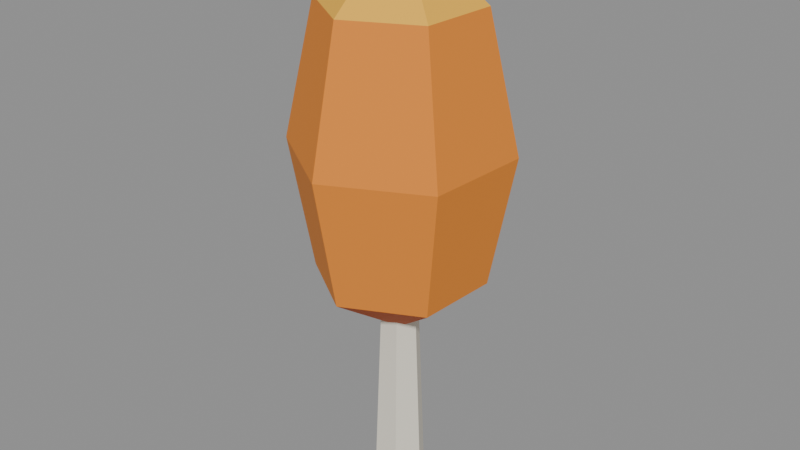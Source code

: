 # Source: tree_small_fall.blend  (saved by Blender 5.2.45; exported with 4.5.12 LTS)
import bpy
from mathutils import Matrix  # noqa: F401  (used for matrix-valued properties, if any)

bpy.ops.wm.read_factory_settings(use_empty=True)
scene = bpy.context.scene
scene.name = 'Scene'

# ---- collections
col_col_lowpoly = bpy.data.collections.new('COL_LowPoly'); scene.collection.children.link(col_col_lowpoly)

# ---- images (referenced by path relative to the original .blend; pixels are not part of the script)
import os
ASSET_DIR = os.environ.get("B2B_ASSET_DIR", "")  # directory of the original .blend (textures are referenced by path, not embedded)
HERE = os.path.dirname(os.path.abspath(__file__))  # packed textures are extracted next to this script under _unpacked/

def load_image(name, relpath, width, height, colorspace="sRGB"):
    """Load a texture the original file referenced (path relative to the .blend, or extracted next to this script)."""
    p = next((c for c in (os.path.join(HERE, relpath), os.path.join(ASSET_DIR, relpath)) if relpath and os.path.exists(c)), "")
    if p:
        img = bpy.data.images.load(p, check_existing=True)
        img.name = name
    else:  # same state as the original file: an image datablock whose file is absent (Cycles renders it pink)
        img = bpy.data.images.new(name, width, height)
        img.source = "FILE"
        img.filepath = "//" + (relpath or name)
    img.colorspace_settings.name = colorspace
    return img
img_tree_small_fall_basecolor = load_image('tree_small_fall_BaseColor', '_unpacked/tree_small_fall_BaseColor.60b9ffa3.png', 128, 32, 'sRGB')
img_tree_small_fall_maskmap = load_image('tree_small_fall_MaskMap', '_unpacked/tree_small_fall_MaskMap.428802ce.png', 128, 32, 'Non-Color')

# ---- materials (node trees are filled in below, after node groups)
mat_m_tree_small_fall = bpy.data.materials.new('M_tree_small_fall')

# ---- material node trees
mat_m_tree_small_fall.use_nodes = True; mat_m_tree_small_fall.node_tree.nodes.clear()
_N = mat_m_tree_small_fall.node_tree.nodes; _L = mat_m_tree_small_fall.node_tree.links
n0 = _N.new('ShaderNodeBsdfPrincipled'); n0.name = 'Principled BSDF'; n0.location = (-200, 100)
n0.inputs[10].default_value = 0.005
n1 = _N.new('ShaderNodeOutputMaterial'); n1.name = 'Material Output'; n1.location = (200, 100)
n2 = _N.new('ShaderNodeTexImage'); n2.name = 'Image Texture'; n2.location = (0, 0)
n2.image = img_tree_small_fall_basecolor
n2.interpolation = 'Closest'
n3 = _N.new('ShaderNodeTexImage'); n3.name = 'Image Texture.001'; n3.location = (0, 0)
n3.image = img_tree_small_fall_maskmap
n3.interpolation = 'Closest'
n4 = _N.new('ShaderNodeSeparateColor'); n4.name = 'Separate Color'; n4.location = (0, 0)
n5 = _N.new('ShaderNodeMath'); n5.name = 'Math'; n5.location = (0, 0)
n5.operation = 'SUBTRACT'
n5.inputs[0].default_value = 1.0
_L.new(n0.outputs[0], n1.inputs[0])
_L.new(n2.outputs[0], n0.inputs[0])
_L.new(n3.outputs[0], n4.inputs[0])
_L.new(n4.outputs[0], n0.inputs[1])
_L.new(n3.outputs[1], n5.inputs[1])
_L.new(n5.outputs[0], n0.inputs[2])
n1.is_active_output = True

# ---- meshes
me_tree_small_fall = bpy.data.meshes.new('tree_small_fall')
me_tree_small_fall.from_pydata([(0.045, 0.0, 0.0), (0.0225, 0.03897, 0.0), (-0.0225, 0.03897, 0.0), (-0.045, 5.511e-18, 0.0), (-0.0225, -0.03897, 0.0), (0.0225, -0.03897, 0.0), (0.0315, 0.0, 0.35), (0.01575, 0.02728, 0.35), (-0.01575, 0.02728, 0.35), (-0.0315, 3.858e-18, 0.35), (-0.01575, -0.02728, 0.35), (0.01575, -0.02728, 0.35), (0.0, 0.0, 0.2906), (-0.1171, 0.07739, 0.3896), (-0.1256, -0.06276, 0.3896), (-0.008448, -0.1401, 0.3896), (0.1171, -0.07739, 0.3896), (0.1256, 0.06276, 0.3896), (0.008448, 0.1401, 0.3896), (-0.1502, 0.09922, 0.6074), (-0.161, -0.08046, 0.6074), (-0.01083, -0.1797, 0.6074), (0.1502, -0.09922, 0.6074), (0.161, 0.08046, 0.6074), (0.01083, 0.1797, 0.6074), (-0.1081, 0.07144, 0.8331), (-0.1159, -0.05793, 0.8331), (-0.007799, -0.1294, 0.8331), (0.1081, -0.07144, 0.8331), (0.1159, 0.05793, 0.8331), (0.007799, 0.1294, 0.8331), (0.0, 0.0, 0.9519)], [], [(0, 1, 7, 6), (1, 2, 8, 7), (2, 3, 9, 8), (3, 4, 10, 9), (4, 5, 11, 10), (5, 0, 6, 11), (5, 4, 3, 2, 1, 0), (6, 7, 8, 9, 10, 11), (12, 14, 13), (12, 15, 14), (12, 16, 15), (12, 17, 16), (12, 18, 17), (12, 13, 18), (13, 14, 20, 19), (14, 15, 21, 20), (15, 16, 22, 21), (16, 17, 23, 22), (17, 18, 24, 23), (18, 13, 19, 24), (19, 20, 26, 25), (20, 21, 27, 26), (21, 22, 28, 27), (22, 23, 29, 28), (23, 24, 30, 29), (24, 19, 25, 30), (25, 26, 31), (26, 27, 31), (27, 28, 31), (28, 29, 31), (29, 30, 31), (30, 25, 31)])
_uv = me_tree_small_fall.uv_layers.new(name='UVMap')
_uv.uv.foreach_set('vector', [0.5625, 0.75, 0.5625, 0.75, 0.5625, 0.75, 0.5625, 0.75, 0.6875, 0.75, 0.6875, 0.75, 0.6875, 0.75, 0.6875, 0.75, 0.5625, 0.75, 0.5625, 0.75, 0.5625, 0.75, 0.5625, 0.75, 0.5625, 0.75, 0.5625, 0.75, 0.5625, 0.75, 0.5625, 0.75, 0.5625, 0.75, 0.5625, 0.75, 0.5625, 0.75, 0.5625, 0.75, 0.5625, 0.75, 0.5625, 0.75, 0.5625, 0.75, 0.5625, 0.75, 0.5625, 0.75, 0.5625, 0.75, 0.5625, 0.75, 0.5625, 0.75, 0.5625, 0.75, 0.5625, 0.75, 0.5625, 0.75, 0.5625, 0.75, 0.5625, 0.75, 0.5625, 0.75, 0.5625, 0.75, 0.5625, 0.75, 0.6875, 0.25, 0.6875, 0.25, 0.6875, 0.25, 0.6875, 0.25, 0.6875, 0.25, 0.6875, 0.25, 0.6875, 0.25, 0.6875, 0.25, 0.6875, 0.25, 0.6875, 0.25, 0.6875, 0.25, 0.6875, 0.25, 0.6875, 0.25, 0.6875, 0.25, 0.6875, 0.25, 0.6875, 0.25, 0.6875, 0.25, 0.6875, 0.25, 0.5625, 0.25, 0.5625, 0.25, 0.5625, 0.25, 0.5625, 0.25, 0.5625, 0.25, 0.5625, 0.25, 0.5625, 0.25, 0.5625, 0.25, 0.5625, 0.25, 0.5625, 0.25, 0.5625, 0.25, 0.5625, 0.25, 0.5625, 0.25, 0.5625, 0.25, 0.5625, 0.25, 0.5625, 0.25, 0.5625, 0.25, 0.5625, 0.25, 0.5625, 0.25, 0.5625, 0.25, 0.5625, 0.25, 0.5625, 0.25, 0.5625, 0.25, 0.5625, 0.25, 0.5625, 0.25, 0.5625, 0.25, 0.5625, 0.25, 0.5625, 0.25, 0.5625, 0.25, 0.5625, 0.25, 0.5625, 0.25, 0.5625, 0.25, 0.5625, 0.25, 0.5625, 0.25, 0.5625, 0.25, 0.5625, 0.25, 0.5625, 0.25, 0.5625, 0.25, 0.5625, 0.25, 0.5625, 0.25, 0.5625, 0.25, 0.5625, 0.25, 0.5625, 0.25, 0.5625, 0.25, 0.5625, 0.25, 0.5625, 0.25, 0.5625, 0.25, 0.5625, 0.25, 0.8125, 0.25, 0.8125, 0.25, 0.8125, 0.25, 0.8125, 0.25, 0.8125, 0.25, 0.8125, 0.25, 0.8125, 0.25, 0.8125, 0.25, 0.8125, 0.25, 0.8125, 0.25, 0.8125, 0.25, 0.8125, 0.25, 0.8125, 0.25, 0.8125, 0.25, 0.8125, 0.25, 0.8125, 0.25, 0.8125, 0.25, 0.8125, 0.25])
me_tree_small_fall.materials.append(mat_m_tree_small_fall)
me_tree_small_fall.update()

# ---- objects
ob_tree_small_fall = bpy.data.objects.new('tree_small_fall', me_tree_small_fall)

# ---- transforms, parenting, visibility, modifiers, constraints
ob_tree_small_fall.location = (0.0, 0.0, 0.0)

# ---- collection membership
col_col_lowpoly.objects.link(ob_tree_small_fall)

# ---- scene / render settings (as saved in the file)
scene.frame_start = 1; scene.frame_end = 250; scene.frame_set(1)
scene.render.engine = 'BLENDER_EEVEE_NEXT'
scene.render.bake_bias = 0.0
scene.render.bake_samples = 0
scene.render.compositor_device = 'GPU'
scene.eevee.use_volume_custom_range = False
scene.eevee.fast_gi_thickness_near = 0.1
scene.eevee.fast_gi_thickness_far = 0.0
scene.eevee.ray_tracing_options.screen_trace_thickness = 0.1
bpy.context.view_layer.update()

# ---- added for rendering (the .blend has no active camera and no usable light): camera, sun + grey world if the file has none
cam_auto = bpy.data.cameras.new('AutoCamera')
cam_auto.lens = 50.0
cam_auto.sensor_width = 36.0
cam_auto.clip_end = 1000.0
ob_auto_camera = bpy.data.objects.new('AutoCamera', cam_auto)
scene.collection.objects.link(ob_auto_camera)
ob_auto_camera.location = (0.987432, -1.18492, 1.26591)
ob_auto_camera.rotation_euler = (1.09748, -7.21219e-08, 0.694738)
scene.camera = ob_auto_camera
light_auto_sun = bpy.data.lights.new('AutoSun', 'SUN')
light_auto_sun.energy = 3.0
light_auto_sun.angle = 0.0523599
ob_auto_sun = bpy.data.objects.new('AutoSun', light_auto_sun)
scene.collection.objects.link(ob_auto_sun)
ob_auto_sun.rotation_euler = (0.872665, 0.174533, 0.523599)
if scene.world is None:
    world_auto = bpy.data.worlds.new('AutoWorld')
    world_auto.color = (0.3, 0.3, 0.3)
    scene.world = world_auto
bpy.context.view_layer.update()
